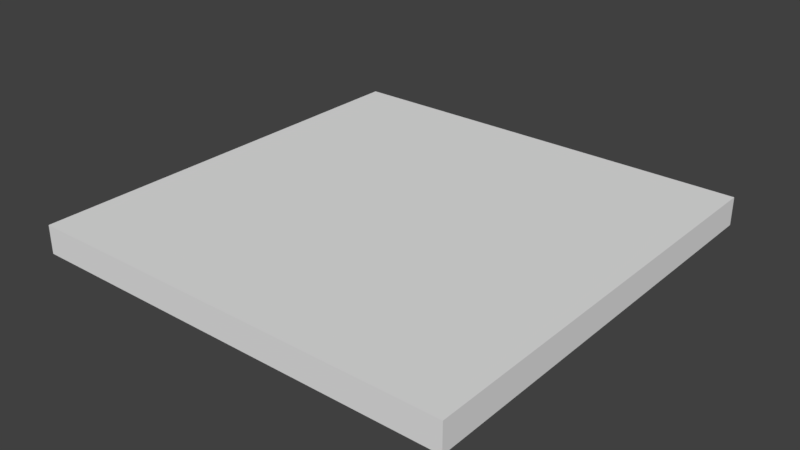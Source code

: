 # Source: lid.blend  (saved by Blender 2.78.0; exported with 4.5.12 LTS)
import bpy
from mathutils import Matrix  # noqa: F401  (used for matrix-valued properties, if any)

bpy.ops.wm.read_factory_settings(use_empty=True)
scene = bpy.context.scene
scene.name = 'Scene'

# ---- collections
col_collection_1 = bpy.data.collections.new('Collection 1'); scene.collection.children.link(col_collection_1)

# ---- world
world_world = bpy.data.worlds.new('World'); scene.world = world_world
world_world.color = (0.05088, 0.05088, 0.05088)
world_world.use_sun_shadow = False
world_world.sun_shadow_jitter_overblur = 0.0
world_world.cycles.sampling_method = 'MANUAL'

# ---- meshes
me_cube_003 = bpy.data.meshes.new('Cube.003')
me_cube_003.from_pydata([(-0.1525, -0.1525, -0.01), (-0.1525, -0.1525, 0.01), (-0.1525, 0.1525, -0.01), (-0.1525, 0.1525, 0.01), (0.1525, -0.1525, -0.01), (0.1525, -0.1525, 0.01), (0.1525, 0.1525, -0.01), (0.1525, 0.1525, 0.01), (-0.1485, 0.1485, -0.01), (-0.1485, -0.1485, -0.01), (0.1485, 0.1485, -0.01), (0.1485, -0.1485, -0.01), (-0.1485, 0.1485, 0.007163), (-0.1485, -0.1485, 0.007163), (0.1485, 0.1485, 0.007163), (0.1485, -0.1485, 0.007163)], [], [(0, 1, 3, 2), (2, 3, 7, 6), (6, 7, 5, 4), (4, 5, 1, 0), (4, 0, 9, 11), (7, 3, 1, 5), (10, 11, 15, 14), (2, 6, 10, 8), (0, 2, 8, 9), (6, 4, 11, 10), (12, 14, 15, 13), (9, 8, 12, 13), (11, 9, 13, 15), (8, 10, 14, 12)])
me_cube_003.polygons.foreach_set('use_smooth', [True] * 14)
_k = set([(0, 1), (0, 2), (0, 4), (1, 3), (1, 5), (2, 3), (2, 6), (3, 7), (4, 5), (4, 6), (5, 7), (6, 7), (8, 9), (8, 10), (8, 12), (9, 11), (9, 13), (10, 11), (10, 14), (11, 15), (12, 13), (12, 14), (13, 15), (14, 15)])
me_cube_003.attributes.new('sharp_edge', 'BOOLEAN', 'EDGE').data.foreach_set('value', [ (min(e.vertices), max(e.vertices)) in _k for e in me_cube_003.edges])
me_cube_003.use_remesh_preserve_volume = False
me_cube_003.use_remesh_preserve_attributes = False
me_cube_003.use_mirror_vertex_groups = False
me_cube_003.update()
me_cube_003.normals_split_custom_set([tuple(v) for v in zip(*[iter([-1.0, 0.0, 0.0, -1.0, 0.0, 0.0, -1.0, 0.0, 0.0, -1.0, 0.0, 0.0, 0.0, 1.0, 0.0, 0.0, 1.0, 0.0, 0.0, 1.0, 0.0, 0.0, 1.0, 0.0, 1.0, 0.0, 0.0, 1.0, 0.0, 0.0, 1.0, 0.0, 0.0, 1.0, 0.0, 0.0, 0.0, -1.0, 0.0, 0.0, -1.0, 0.0, 0.0, -1.0, 0.0, 0.0, -1.0, 0.0, 9.73e-08, 0.0, -1.0, -9.73e-08, 0.0, -1.0, -9.73e-08, 0.0, -1.0, 9.73e-08, 0.0, -1.0, 0.0, 0.0, 1.0, 0.0, 0.0, 1.0, 0.0, 0.0, 1.0, 0.0, 0.0, 1.0, -1.0, 0.0, 0.0, -1.0, 0.0, 0.0, -1.0, 0.0, 0.0, -1.0, 0.0, 0.0, -9.73e-08, 0.0, -1.0, 9.73e-08, 0.0, -1.0, 9.73e-08, 0.0, -1.0, -9.73e-08, 0.0, -1.0, -9.73e-08, 0.0, -1.0, -9.73e-08, 0.0, -1.0, -9.73e-08, 0.0, -1.0, -9.73e-08, 0.0, -1.0, 9.73e-08, 0.0, -1.0, 9.73e-08, 0.0, -1.0, 9.73e-08, 0.0, -1.0, 9.73e-08, 0.0, -1.0, 0.0, 0.0, -1.0, 0.0, 0.0, -1.0, 0.0, 0.0, -1.0, 0.0, 0.0, -1.0, 1.0, 0.0, 0.0, 1.0, 0.0, 0.0, 1.0, 0.0, 0.0, 1.0, 0.0, 0.0, 0.0, 1.0, 0.0, 0.0, 1.0, 0.0, 0.0, 1.0, 0.0, 0.0, 1.0, 0.0, 0.0, -1.0, 0.0, 0.0, -1.0, 0.0, 0.0, -1.0, 0.0, 0.0, -1.0, 0.0])] * 3)])

# ---- objects
ob_cube = bpy.data.objects.new('Cube', me_cube_003)

# ---- transforms, parenting, visibility, modifiers, constraints
ob_cube.location = (0.0, 0.0, 0.01)
ob_cube.rotation_euler = (-1.629e-07, 0.0, 0.0)
ob_cube.color = (0.8, 0.8, 0.8, 1.0)
ob_cube.lineart.crease_threshold = 0.0

# ---- collection membership
col_collection_1.objects.link(ob_cube)

# ---- scene / render settings (as saved in the file)
scene.frame_start = 1; scene.frame_end = 250; scene.frame_set(1)
scene.render.engine = 'BLENDER_EEVEE_NEXT'
scene.render.resolution_percentage = 50
scene.render.dither_intensity = 0.0
scene.cycles.use_denoising = False
scene.cycles.samples = 128
scene.cycles.sampling_pattern = 'TABULATED_SOBOL'
scene.cycles.light_sampling_threshold = 0.0
scene.cycles.use_adaptive_sampling = False
scene.cycles.use_light_tree = False
scene.cycles.blur_glossy = 0.0
scene.cycles.sample_clamp_indirect = 0.0
scene.view_settings.view_transform = 'Standard'
bpy.context.view_layer.update()

# ---- added for rendering (the .blend has no active camera and no usable light): camera, sun
cam_auto = bpy.data.cameras.new('AutoCamera')
cam_auto.lens = 50.0
cam_auto.sensor_width = 36.0
cam_auto.clip_end = 1000.0
ob_auto_camera = bpy.data.objects.new('AutoCamera', cam_auto)
scene.collection.objects.link(ob_auto_camera)
ob_auto_camera.location = (0.399511, -0.479413, 0.329609)
ob_auto_camera.rotation_euler = (1.09748, -7.21219e-08, 0.694738)
scene.camera = ob_auto_camera
light_auto_sun = bpy.data.lights.new('AutoSun', 'SUN')
light_auto_sun.energy = 3.0
light_auto_sun.angle = 0.0523599
ob_auto_sun = bpy.data.objects.new('AutoSun', light_auto_sun)
scene.collection.objects.link(ob_auto_sun)
ob_auto_sun.rotation_euler = (0.872665, 0.174533, 0.523599)
bpy.context.view_layer.update()
